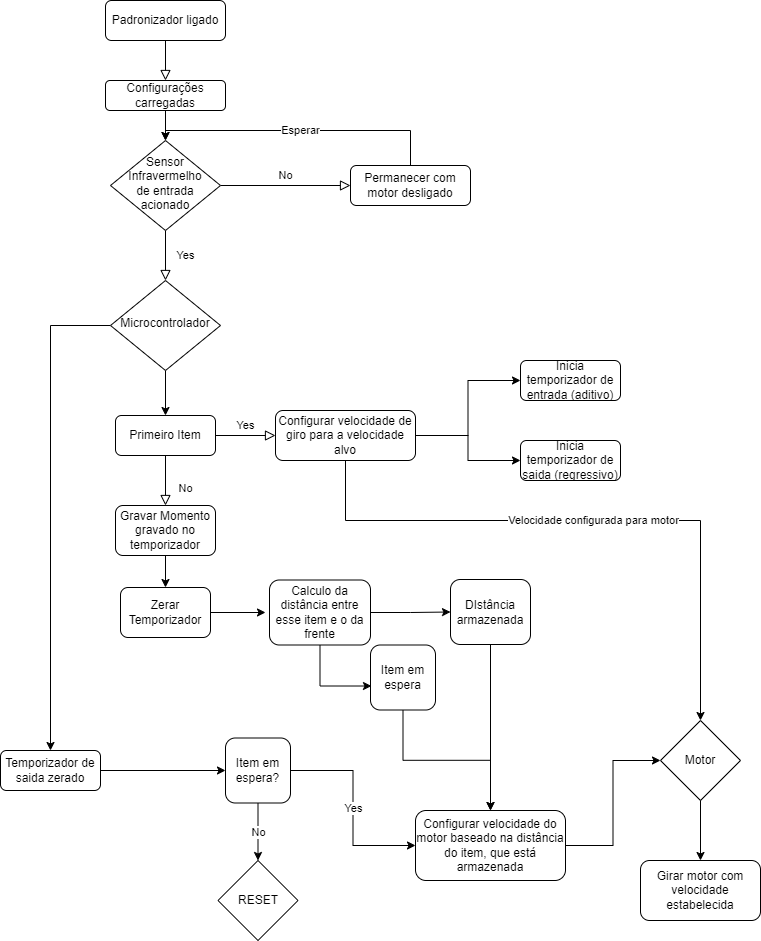

The diagram above was exported from draw.io. Its source (the exported page's mxGraphModel, read from the mxfile embedded in the PNG):
<mxGraphModel dx="1434" dy="796" grid="1" gridSize="10" guides="1" tooltips="1" connect="1" arrows="1" fold="1" page="1" pageScale="1" pageWidth="827" pageHeight="1169" math="0" shadow="0">
  <root>
    <mxCell id="WIyWlLk6GJQsqaUBKTNV-0" />
    <mxCell id="WIyWlLk6GJQsqaUBKTNV-1" parent="WIyWlLk6GJQsqaUBKTNV-0" />
    <mxCell id="WIyWlLk6GJQsqaUBKTNV-2" value="" style="rounded=0;html=1;jettySize=auto;orthogonalLoop=1;fontSize=11;endArrow=block;endFill=0;endSize=8;strokeWidth=1;shadow=0;labelBackgroundColor=none;edgeStyle=orthogonalEdgeStyle;entryX=0.5;entryY=0;entryDx=0;entryDy=0;" parent="WIyWlLk6GJQsqaUBKTNV-1" source="WIyWlLk6GJQsqaUBKTNV-3" target="j0JN0Ui5FFkQS8nRAShh-0" edge="1">
      <mxGeometry relative="1" as="geometry">
        <mxPoint x="215" y="120" as="targetPoint" />
      </mxGeometry>
    </mxCell>
    <mxCell id="WIyWlLk6GJQsqaUBKTNV-3" value="Padronizador ligado" style="rounded=1;whiteSpace=wrap;html=1;fontSize=12;glass=0;strokeWidth=1;shadow=0;" parent="WIyWlLk6GJQsqaUBKTNV-1" vertex="1">
      <mxGeometry x="155" y="30" width="120" height="40" as="geometry" />
    </mxCell>
    <mxCell id="WIyWlLk6GJQsqaUBKTNV-4" value="Yes" style="rounded=0;html=1;jettySize=auto;orthogonalLoop=1;fontSize=11;endArrow=block;endFill=0;endSize=8;strokeWidth=1;shadow=0;labelBackgroundColor=none;edgeStyle=orthogonalEdgeStyle;entryX=0.5;entryY=0;entryDx=0;entryDy=0;" parent="WIyWlLk6GJQsqaUBKTNV-1" source="WIyWlLk6GJQsqaUBKTNV-6" target="j0JN0Ui5FFkQS8nRAShh-16" edge="1">
      <mxGeometry y="20" relative="1" as="geometry">
        <mxPoint as="offset" />
        <mxPoint x="220" y="310" as="targetPoint" />
      </mxGeometry>
    </mxCell>
    <mxCell id="WIyWlLk6GJQsqaUBKTNV-5" value="No" style="edgeStyle=orthogonalEdgeStyle;rounded=0;html=1;jettySize=auto;orthogonalLoop=1;fontSize=11;endArrow=block;endFill=0;endSize=8;strokeWidth=1;shadow=0;labelBackgroundColor=none;" parent="WIyWlLk6GJQsqaUBKTNV-1" source="WIyWlLk6GJQsqaUBKTNV-6" target="WIyWlLk6GJQsqaUBKTNV-7" edge="1">
      <mxGeometry y="10" relative="1" as="geometry">
        <mxPoint as="offset" />
      </mxGeometry>
    </mxCell>
    <mxCell id="WIyWlLk6GJQsqaUBKTNV-6" value="Sensor Infravermelho&lt;br&gt;de entrada acionado" style="rhombus;whiteSpace=wrap;html=1;shadow=0;fontFamily=Helvetica;fontSize=12;align=center;strokeWidth=1;spacing=6;spacingTop=-4;" parent="WIyWlLk6GJQsqaUBKTNV-1" vertex="1">
      <mxGeometry x="160" y="170" width="110" height="90" as="geometry" />
    </mxCell>
    <mxCell id="j0JN0Ui5FFkQS8nRAShh-2" value="Esperar" style="edgeStyle=orthogonalEdgeStyle;rounded=0;orthogonalLoop=1;jettySize=auto;html=1;entryX=0.5;entryY=0;entryDx=0;entryDy=0;exitX=0.5;exitY=0;exitDx=0;exitDy=0;" parent="WIyWlLk6GJQsqaUBKTNV-1" source="WIyWlLk6GJQsqaUBKTNV-7" target="WIyWlLk6GJQsqaUBKTNV-6" edge="1">
      <mxGeometry relative="1" as="geometry">
        <mxPoint x="486" y="170" as="sourcePoint" />
        <mxPoint x="241" y="148" as="targetPoint" />
        <Array as="points">
          <mxPoint x="460" y="160" />
          <mxPoint x="215" y="160" />
        </Array>
      </mxGeometry>
    </mxCell>
    <mxCell id="WIyWlLk6GJQsqaUBKTNV-7" value="Permanecer com motor desligado" style="rounded=1;whiteSpace=wrap;html=1;fontSize=12;glass=0;strokeWidth=1;shadow=0;" parent="WIyWlLk6GJQsqaUBKTNV-1" vertex="1">
      <mxGeometry x="400" y="195" width="120" height="40" as="geometry" />
    </mxCell>
    <mxCell id="WIyWlLk6GJQsqaUBKTNV-8" value="No" style="rounded=0;html=1;jettySize=auto;orthogonalLoop=1;fontSize=11;endArrow=block;endFill=0;endSize=8;strokeWidth=1;shadow=0;labelBackgroundColor=none;edgeStyle=orthogonalEdgeStyle;exitX=0.5;exitY=1;exitDx=0;exitDy=0;entryX=0.5;entryY=0;entryDx=0;entryDy=0;" parent="WIyWlLk6GJQsqaUBKTNV-1" source="j0JN0Ui5FFkQS8nRAShh-4" edge="1">
      <mxGeometry x="0.3333" y="20" relative="1" as="geometry">
        <mxPoint as="offset" />
        <mxPoint x="215" y="505" as="sourcePoint" />
        <mxPoint x="215" y="535" as="targetPoint" />
      </mxGeometry>
    </mxCell>
    <mxCell id="WIyWlLk6GJQsqaUBKTNV-9" value="Yes" style="edgeStyle=orthogonalEdgeStyle;rounded=0;html=1;jettySize=auto;orthogonalLoop=1;fontSize=11;endArrow=block;endFill=0;endSize=8;strokeWidth=1;shadow=0;labelBackgroundColor=none;" parent="WIyWlLk6GJQsqaUBKTNV-1" target="WIyWlLk6GJQsqaUBKTNV-12" edge="1">
      <mxGeometry y="10" relative="1" as="geometry">
        <mxPoint as="offset" />
        <mxPoint x="265" y="465" as="sourcePoint" />
      </mxGeometry>
    </mxCell>
    <mxCell id="j0JN0Ui5FFkQS8nRAShh-11" style="edgeStyle=orthogonalEdgeStyle;rounded=0;orthogonalLoop=1;jettySize=auto;html=1;entryX=0;entryY=0.5;entryDx=0;entryDy=0;entryPerimeter=0;" parent="WIyWlLk6GJQsqaUBKTNV-1" source="WIyWlLk6GJQsqaUBKTNV-12" target="j0JN0Ui5FFkQS8nRAShh-12" edge="1">
      <mxGeometry relative="1" as="geometry">
        <mxPoint x="555" y="465" as="targetPoint" />
      </mxGeometry>
    </mxCell>
    <mxCell id="j0JN0Ui5FFkQS8nRAShh-21" value="Velocidade configurada para motor" style="edgeStyle=orthogonalEdgeStyle;rounded=0;orthogonalLoop=1;jettySize=auto;html=1;entryX=0.5;entryY=0;entryDx=0;entryDy=0;" parent="WIyWlLk6GJQsqaUBKTNV-1" source="WIyWlLk6GJQsqaUBKTNV-12" target="j0JN0Ui5FFkQS8nRAShh-22" edge="1">
      <mxGeometry relative="1" as="geometry">
        <mxPoint x="605" y="640" as="targetPoint" />
        <Array as="points">
          <mxPoint x="395" y="550" />
          <mxPoint x="750" y="550" />
        </Array>
      </mxGeometry>
    </mxCell>
    <mxCell id="WIyWlLk6GJQsqaUBKTNV-12" value="Configurar velocidade de giro para a velocidade alvo" style="rounded=1;whiteSpace=wrap;html=1;fontSize=12;glass=0;strokeWidth=1;shadow=0;" parent="WIyWlLk6GJQsqaUBKTNV-1" vertex="1">
      <mxGeometry x="325" y="440" width="140" height="50" as="geometry" />
    </mxCell>
    <mxCell id="j0JN0Ui5FFkQS8nRAShh-1" style="edgeStyle=orthogonalEdgeStyle;rounded=0;orthogonalLoop=1;jettySize=auto;html=1;entryX=0.5;entryY=0;entryDx=0;entryDy=0;" parent="WIyWlLk6GJQsqaUBKTNV-1" source="j0JN0Ui5FFkQS8nRAShh-0" target="WIyWlLk6GJQsqaUBKTNV-6" edge="1">
      <mxGeometry relative="1" as="geometry" />
    </mxCell>
    <mxCell id="j0JN0Ui5FFkQS8nRAShh-0" value="Configurações carregadas" style="rounded=1;whiteSpace=wrap;html=1;" parent="WIyWlLk6GJQsqaUBKTNV-1" vertex="1">
      <mxGeometry x="155" y="110" width="120" height="30" as="geometry" />
    </mxCell>
    <mxCell id="j0JN0Ui5FFkQS8nRAShh-4" value="Primeiro Item" style="rounded=1;whiteSpace=wrap;html=1;" parent="WIyWlLk6GJQsqaUBKTNV-1" vertex="1">
      <mxGeometry x="165" y="445" width="100" height="40" as="geometry" />
    </mxCell>
    <mxCell id="j0JN0Ui5FFkQS8nRAShh-8" style="edgeStyle=orthogonalEdgeStyle;rounded=0;orthogonalLoop=1;jettySize=auto;html=1;exitX=0.5;exitY=1;exitDx=0;exitDy=0;entryX=0.5;entryY=0;entryDx=0;entryDy=0;" parent="WIyWlLk6GJQsqaUBKTNV-1" source="j0JN0Ui5FFkQS8nRAShh-10" target="j0JN0Ui5FFkQS8nRAShh-14" edge="1">
      <mxGeometry relative="1" as="geometry">
        <mxPoint x="215" y="645" as="targetPoint" />
        <mxPoint x="260" y="575" as="sourcePoint" />
      </mxGeometry>
    </mxCell>
    <mxCell id="j0JN0Ui5FFkQS8nRAShh-10" value="Gravar Momento gravado no temporizador" style="rounded=1;whiteSpace=wrap;html=1;" parent="WIyWlLk6GJQsqaUBKTNV-1" vertex="1">
      <mxGeometry x="165" y="535" width="100" height="50" as="geometry" />
    </mxCell>
    <mxCell id="j0JN0Ui5FFkQS8nRAShh-12" value="Inicia temporizador de entrada (aditivo)" style="rounded=1;whiteSpace=wrap;html=1;" parent="WIyWlLk6GJQsqaUBKTNV-1" vertex="1">
      <mxGeometry x="570" y="390" width="100" height="40" as="geometry" />
    </mxCell>
    <mxCell id="j0JN0Ui5FFkQS8nRAShh-19" style="edgeStyle=orthogonalEdgeStyle;rounded=0;orthogonalLoop=1;jettySize=auto;html=1;" parent="WIyWlLk6GJQsqaUBKTNV-1" source="j0JN0Ui5FFkQS8nRAShh-14" edge="1">
      <mxGeometry relative="1" as="geometry">
        <mxPoint x="315" y="642" as="targetPoint" />
      </mxGeometry>
    </mxCell>
    <mxCell id="j0JN0Ui5FFkQS8nRAShh-14" value="Zerar Temporizador" style="rounded=1;whiteSpace=wrap;html=1;" parent="WIyWlLk6GJQsqaUBKTNV-1" vertex="1">
      <mxGeometry x="170" y="617" width="90" height="50" as="geometry" />
    </mxCell>
    <mxCell id="j0JN0Ui5FFkQS8nRAShh-17" style="edgeStyle=orthogonalEdgeStyle;rounded=0;orthogonalLoop=1;jettySize=auto;html=1;entryX=0.5;entryY=0;entryDx=0;entryDy=0;" parent="WIyWlLk6GJQsqaUBKTNV-1" source="j0JN0Ui5FFkQS8nRAShh-16" target="j0JN0Ui5FFkQS8nRAShh-4" edge="1">
      <mxGeometry relative="1" as="geometry" />
    </mxCell>
    <mxCell id="j0JN0Ui5FFkQS8nRAShh-39" style="edgeStyle=orthogonalEdgeStyle;rounded=0;orthogonalLoop=1;jettySize=auto;html=1;entryX=0.5;entryY=0;entryDx=0;entryDy=0;" parent="WIyWlLk6GJQsqaUBKTNV-1" source="j0JN0Ui5FFkQS8nRAShh-16" target="j0JN0Ui5FFkQS8nRAShh-33" edge="1">
      <mxGeometry relative="1" as="geometry" />
    </mxCell>
    <mxCell id="j0JN0Ui5FFkQS8nRAShh-16" value="Microcontrolador" style="rhombus;whiteSpace=wrap;html=1;shadow=0;fontFamily=Helvetica;fontSize=12;align=center;strokeWidth=1;spacing=6;spacingTop=-4;" parent="WIyWlLk6GJQsqaUBKTNV-1" vertex="1">
      <mxGeometry x="160" y="310" width="110" height="90" as="geometry" />
    </mxCell>
    <mxCell id="j0JN0Ui5FFkQS8nRAShh-27" style="edgeStyle=orthogonalEdgeStyle;rounded=0;orthogonalLoop=1;jettySize=auto;html=1;entryX=0.015;entryY=0.631;entryDx=0;entryDy=0;entryPerimeter=0;" parent="WIyWlLk6GJQsqaUBKTNV-1" source="j0JN0Ui5FFkQS8nRAShh-20" target="j0JN0Ui5FFkQS8nRAShh-28" edge="1">
      <mxGeometry relative="1" as="geometry">
        <mxPoint x="470" y="685" as="targetPoint" />
      </mxGeometry>
    </mxCell>
    <mxCell id="j0JN0Ui5FFkQS8nRAShh-20" value="Calculo da distância entre esse item e o da frente" style="rounded=1;whiteSpace=wrap;html=1;" parent="WIyWlLk6GJQsqaUBKTNV-1" vertex="1">
      <mxGeometry x="319" y="609.5" width="101" height="65" as="geometry" />
    </mxCell>
    <mxCell id="j0JN0Ui5FFkQS8nRAShh-45" style="edgeStyle=orthogonalEdgeStyle;rounded=0;orthogonalLoop=1;jettySize=auto;html=1;entryX=0.5;entryY=0;entryDx=0;entryDy=0;" parent="WIyWlLk6GJQsqaUBKTNV-1" source="j0JN0Ui5FFkQS8nRAShh-22" target="j0JN0Ui5FFkQS8nRAShh-46" edge="1">
      <mxGeometry relative="1" as="geometry">
        <mxPoint x="750" y="880" as="targetPoint" />
      </mxGeometry>
    </mxCell>
    <mxCell id="j0JN0Ui5FFkQS8nRAShh-22" value="Motor" style="rhombus;whiteSpace=wrap;html=1;" parent="WIyWlLk6GJQsqaUBKTNV-1" vertex="1">
      <mxGeometry x="710" y="750" width="80" height="80" as="geometry" />
    </mxCell>
    <mxCell id="j0JN0Ui5FFkQS8nRAShh-44" style="edgeStyle=orthogonalEdgeStyle;rounded=0;orthogonalLoop=1;jettySize=auto;html=1;entryX=0.5;entryY=0;entryDx=0;entryDy=0;" parent="WIyWlLk6GJQsqaUBKTNV-1" source="j0JN0Ui5FFkQS8nRAShh-28" target="j0JN0Ui5FFkQS8nRAShh-40" edge="1">
      <mxGeometry relative="1" as="geometry" />
    </mxCell>
    <mxCell id="j0JN0Ui5FFkQS8nRAShh-28" value="Item em espera" style="rounded=1;whiteSpace=wrap;html=1;" parent="WIyWlLk6GJQsqaUBKTNV-1" vertex="1">
      <mxGeometry x="420" y="674.5" width="65" height="65" as="geometry" />
    </mxCell>
    <mxCell id="j0JN0Ui5FFkQS8nRAShh-31" style="edgeStyle=orthogonalEdgeStyle;rounded=0;orthogonalLoop=1;jettySize=auto;html=1;exitX=1;exitY=0.5;exitDx=0;exitDy=0;entryX=0;entryY=0.5;entryDx=0;entryDy=0;" parent="WIyWlLk6GJQsqaUBKTNV-1" source="WIyWlLk6GJQsqaUBKTNV-12" target="j0JN0Ui5FFkQS8nRAShh-32" edge="1">
      <mxGeometry relative="1" as="geometry">
        <mxPoint x="570" y="490" as="targetPoint" />
        <mxPoint x="475" y="475" as="sourcePoint" />
      </mxGeometry>
    </mxCell>
    <mxCell id="j0JN0Ui5FFkQS8nRAShh-32" value="Inicia temporizador de saida (regressivo)" style="rounded=1;whiteSpace=wrap;html=1;" parent="WIyWlLk6GJQsqaUBKTNV-1" vertex="1">
      <mxGeometry x="570" y="470" width="100" height="40" as="geometry" />
    </mxCell>
    <mxCell id="j0JN0Ui5FFkQS8nRAShh-34" style="edgeStyle=orthogonalEdgeStyle;rounded=0;orthogonalLoop=1;jettySize=auto;html=1;entryX=0;entryY=0.5;entryDx=0;entryDy=0;" parent="WIyWlLk6GJQsqaUBKTNV-1" source="j0JN0Ui5FFkQS8nRAShh-33" target="j0JN0Ui5FFkQS8nRAShh-35" edge="1">
      <mxGeometry relative="1" as="geometry">
        <mxPoint x="260" y="800" as="targetPoint" />
      </mxGeometry>
    </mxCell>
    <mxCell id="j0JN0Ui5FFkQS8nRAShh-33" value="Temporizador de saida zerado" style="rounded=1;whiteSpace=wrap;html=1;" parent="WIyWlLk6GJQsqaUBKTNV-1" vertex="1">
      <mxGeometry x="50" y="780" width="100" height="40" as="geometry" />
    </mxCell>
    <mxCell id="j0JN0Ui5FFkQS8nRAShh-36" value="No" style="edgeStyle=orthogonalEdgeStyle;rounded=0;orthogonalLoop=1;jettySize=auto;html=1;entryX=0.5;entryY=0;entryDx=0;entryDy=0;" parent="WIyWlLk6GJQsqaUBKTNV-1" source="j0JN0Ui5FFkQS8nRAShh-35" target="j0JN0Ui5FFkQS8nRAShh-38" edge="1">
      <mxGeometry relative="1" as="geometry">
        <mxPoint x="307.5" y="890" as="targetPoint" />
      </mxGeometry>
    </mxCell>
    <mxCell id="j0JN0Ui5FFkQS8nRAShh-37" value="Yes" style="edgeStyle=orthogonalEdgeStyle;rounded=0;orthogonalLoop=1;jettySize=auto;html=1;entryX=0;entryY=0.5;entryDx=0;entryDy=0;" parent="WIyWlLk6GJQsqaUBKTNV-1" source="j0JN0Ui5FFkQS8nRAShh-35" target="j0JN0Ui5FFkQS8nRAShh-40" edge="1">
      <mxGeometry relative="1" as="geometry">
        <mxPoint x="400" y="800" as="targetPoint" />
      </mxGeometry>
    </mxCell>
    <mxCell id="j0JN0Ui5FFkQS8nRAShh-35" value="Item em espera?" style="rounded=1;whiteSpace=wrap;html=1;" parent="WIyWlLk6GJQsqaUBKTNV-1" vertex="1">
      <mxGeometry x="275" y="767.5" width="65" height="65" as="geometry" />
    </mxCell>
    <mxCell id="j0JN0Ui5FFkQS8nRAShh-38" value="RESET" style="rhombus;whiteSpace=wrap;html=1;" parent="WIyWlLk6GJQsqaUBKTNV-1" vertex="1">
      <mxGeometry x="267.5" y="890" width="80" height="80" as="geometry" />
    </mxCell>
    <mxCell id="j0JN0Ui5FFkQS8nRAShh-47" style="edgeStyle=orthogonalEdgeStyle;rounded=0;orthogonalLoop=1;jettySize=auto;html=1;entryX=0;entryY=0.5;entryDx=0;entryDy=0;" parent="WIyWlLk6GJQsqaUBKTNV-1" source="j0JN0Ui5FFkQS8nRAShh-40" target="j0JN0Ui5FFkQS8nRAShh-22" edge="1">
      <mxGeometry relative="1" as="geometry" />
    </mxCell>
    <mxCell id="j0JN0Ui5FFkQS8nRAShh-40" value="Configurar velocidade do motor baseado na distância do item, que está armazenada" style="rounded=1;whiteSpace=wrap;html=1;fontSize=12;glass=0;strokeWidth=1;shadow=0;" parent="WIyWlLk6GJQsqaUBKTNV-1" vertex="1">
      <mxGeometry x="465" y="840" width="150" height="70" as="geometry" />
    </mxCell>
    <mxCell id="j0JN0Ui5FFkQS8nRAShh-41" style="edgeStyle=orthogonalEdgeStyle;rounded=0;orthogonalLoop=1;jettySize=auto;html=1;exitX=1;exitY=0.5;exitDx=0;exitDy=0;entryX=0;entryY=0.5;entryDx=0;entryDy=0;" parent="WIyWlLk6GJQsqaUBKTNV-1" source="j0JN0Ui5FFkQS8nRAShh-20" target="j0JN0Ui5FFkQS8nRAShh-42" edge="1">
      <mxGeometry relative="1" as="geometry">
        <mxPoint x="450" y="730" as="targetPoint" />
        <mxPoint x="430" y="695" as="sourcePoint" />
      </mxGeometry>
    </mxCell>
    <mxCell id="j0JN0Ui5FFkQS8nRAShh-43" style="edgeStyle=orthogonalEdgeStyle;rounded=0;orthogonalLoop=1;jettySize=auto;html=1;entryX=0.5;entryY=0;entryDx=0;entryDy=0;" parent="WIyWlLk6GJQsqaUBKTNV-1" source="j0JN0Ui5FFkQS8nRAShh-42" target="j0JN0Ui5FFkQS8nRAShh-40" edge="1">
      <mxGeometry relative="1" as="geometry" />
    </mxCell>
    <mxCell id="j0JN0Ui5FFkQS8nRAShh-42" value="DIstância armazenada" style="rounded=1;whiteSpace=wrap;html=1;" parent="WIyWlLk6GJQsqaUBKTNV-1" vertex="1">
      <mxGeometry x="500" y="609" width="80" height="65" as="geometry" />
    </mxCell>
    <mxCell id="j0JN0Ui5FFkQS8nRAShh-46" value="Girar motor com velocidade estabelecida" style="rounded=1;whiteSpace=wrap;html=1;" parent="WIyWlLk6GJQsqaUBKTNV-1" vertex="1">
      <mxGeometry x="690" y="890" width="120" height="60" as="geometry" />
    </mxCell>
  </root>
</mxGraphModel>